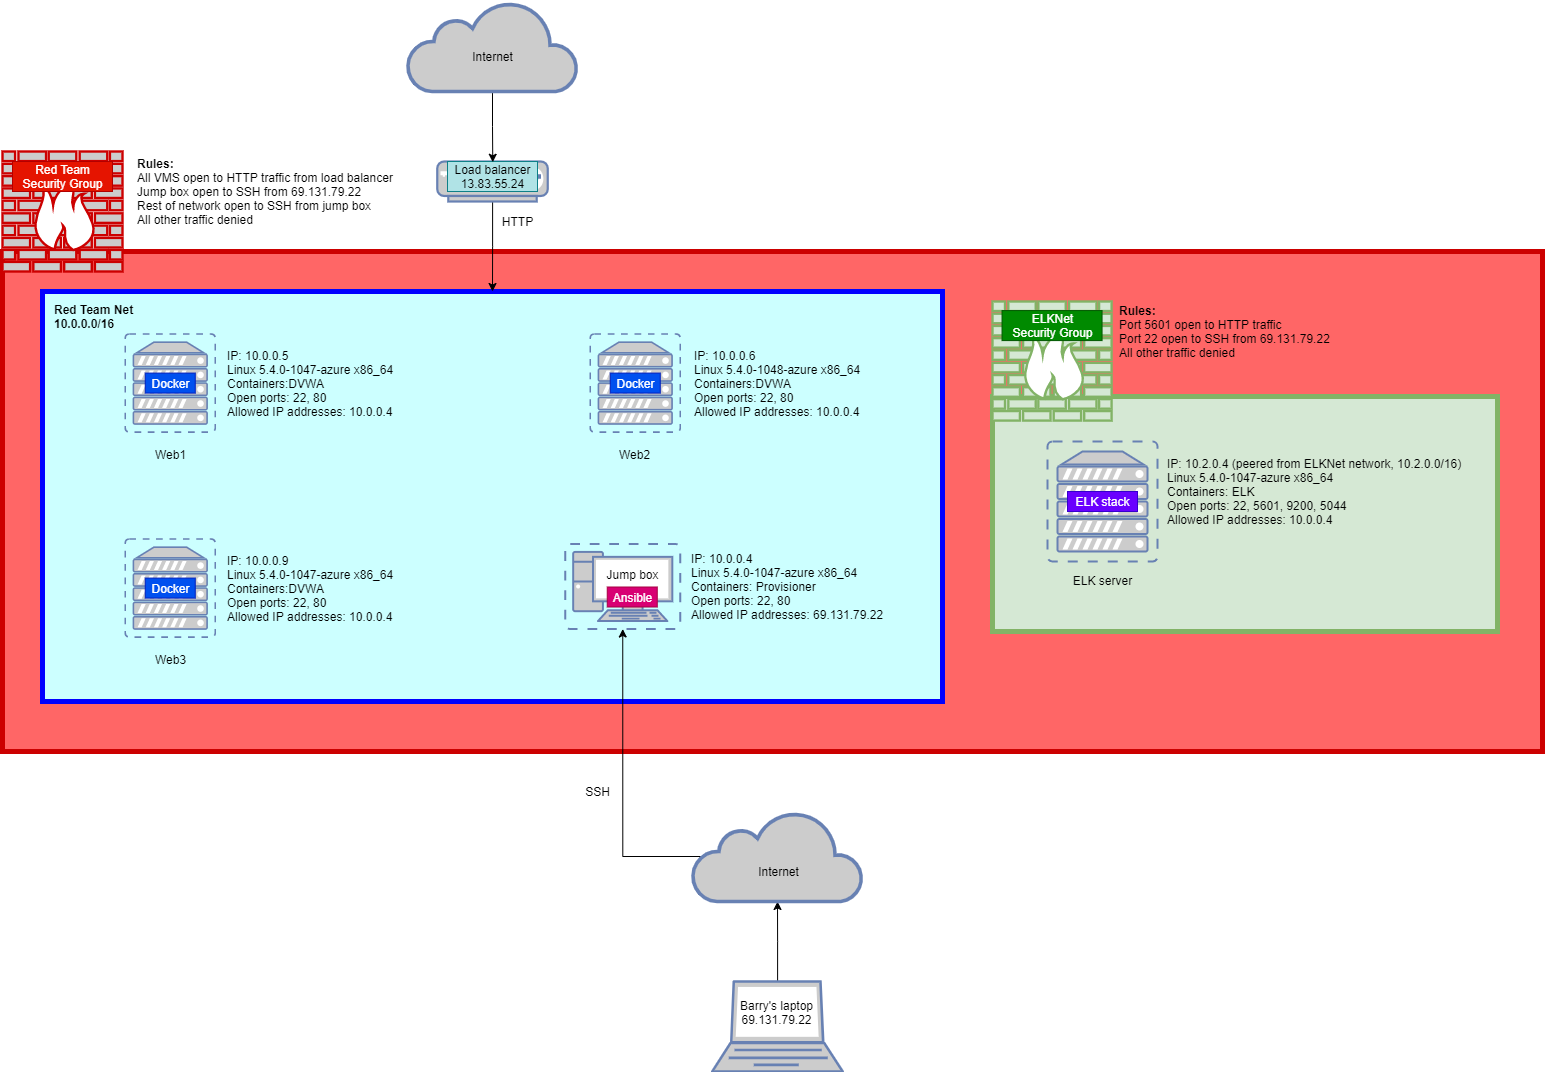

The diagram above was exported from draw.io. Its source (the exported page's mxGraphModel, read from the mxfile embedded in the PNG):
<mxGraphModel dx="1902" dy="1050" grid="1" gridSize="10" guides="1" tooltips="1" connect="1" arrows="1" fold="1" page="1" pageScale="1" pageWidth="850" pageHeight="1100" background="none" math="0" shadow="0">
  <root>
    <mxCell id="0" />
    <mxCell id="1" parent="0" />
    <mxCell id="VONizJ_6XpgAe9kjExQy-17" value="" style="rounded=0;whiteSpace=wrap;html=1;strokeWidth=5;fillColor=#FF6666;strokeColor=#CC0000;" parent="1" vertex="1">
      <mxGeometry x="70" y="270" width="1540" height="500" as="geometry" />
    </mxCell>
    <mxCell id="wBXfKOUpl5hm6nx8bSfd-12" value="" style="rounded=0;whiteSpace=wrap;html=1;fillColor=#d5e8d4;strokeColor=#82b366;strokeWidth=5;" parent="1" vertex="1">
      <mxGeometry x="1060" y="415" width="505" height="235" as="geometry" />
    </mxCell>
    <mxCell id="pZexkabe2DFPbNuWP7-J-26" value="" style="rounded=0;whiteSpace=wrap;html=1;strokeWidth=5;fillColor=#CCFFFF;strokeColor=#0000FF;" parent="1" vertex="1">
      <mxGeometry x="110" y="310" width="900" height="410" as="geometry" />
    </mxCell>
    <mxCell id="wBXfKOUpl5hm6nx8bSfd-5" style="edgeStyle=orthogonalEdgeStyle;rounded=0;orthogonalLoop=1;jettySize=auto;html=1;entryX=0.5;entryY=1;entryDx=0;entryDy=0;entryPerimeter=0;" parent="1" source="7OKiEVmlDulT98egfBO--1" target="VONizJ_6XpgAe9kjExQy-3" edge="1">
      <mxGeometry relative="1" as="geometry" />
    </mxCell>
    <mxCell id="7OKiEVmlDulT98egfBO--1" value="" style="fontColor=#0066CC;verticalAlign=top;verticalLabelPosition=bottom;labelPosition=center;align=center;html=1;outlineConnect=0;fillColor=#CCCCCC;strokeColor=#6881B3;gradientColor=none;gradientDirection=north;strokeWidth=2;shape=mxgraph.networks.laptop;" parent="1" vertex="1">
      <mxGeometry x="779.75" y="1000" width="130.5" height="90" as="geometry" />
    </mxCell>
    <mxCell id="wBXfKOUpl5hm6nx8bSfd-20" style="edgeStyle=orthogonalEdgeStyle;rounded=0;orthogonalLoop=1;jettySize=auto;html=1;entryX=0.5;entryY=0;entryDx=0;entryDy=0;" parent="1" source="7OKiEVmlDulT98egfBO--2" target="pZexkabe2DFPbNuWP7-J-26" edge="1">
      <mxGeometry relative="1" as="geometry" />
    </mxCell>
    <mxCell id="7OKiEVmlDulT98egfBO--2" value="" style="fontColor=#0066CC;verticalAlign=top;verticalLabelPosition=bottom;labelPosition=center;align=center;html=1;outlineConnect=0;fillColor=#CCCCCC;strokeColor=#6881B3;gradientColor=none;gradientDirection=north;strokeWidth=2;shape=mxgraph.networks.load_balancer;" parent="1" vertex="1">
      <mxGeometry x="504.75" y="180" width="110.5" height="40" as="geometry" />
    </mxCell>
    <mxCell id="7OKiEVmlDulT98egfBO--8" value="Web1" style="text;html=1;align=center;verticalAlign=middle;resizable=0;points=[];autosize=1;strokeColor=none;" parent="1" vertex="1">
      <mxGeometry x="212.75" y="462.5" width="50" height="20" as="geometry" />
    </mxCell>
    <mxCell id="7OKiEVmlDulT98egfBO--9" value="Web2" style="text;html=1;align=center;verticalAlign=middle;resizable=0;points=[];autosize=1;strokeColor=none;" parent="1" vertex="1">
      <mxGeometry x="677.25" y="462.5" width="50" height="20" as="geometry" />
    </mxCell>
    <mxCell id="7OKiEVmlDulT98egfBO--10" value="Web3" style="text;html=1;align=center;verticalAlign=middle;resizable=0;points=[];autosize=1;strokeColor=none;" parent="1" vertex="1">
      <mxGeometry x="212.75" y="667.5" width="50" height="20" as="geometry" />
    </mxCell>
    <mxCell id="pZexkabe2DFPbNuWP7-J-1" value="Barry's laptop&lt;br&gt;69.131.79.22" style="text;html=1;align=center;verticalAlign=middle;resizable=0;points=[];autosize=1;strokeColor=none;" parent="1" vertex="1">
      <mxGeometry x="799" y="1016" width="90" height="30" as="geometry" />
    </mxCell>
    <mxCell id="pZexkabe2DFPbNuWP7-J-4" value="" style="group" parent="1" vertex="1" connectable="0">
      <mxGeometry x="632.75" y="562.5" width="115" height="85" as="geometry" />
    </mxCell>
    <mxCell id="7OKiEVmlDulT98egfBO--7" value="" style="fontColor=#0066CC;verticalAlign=top;verticalLabelPosition=bottom;labelPosition=center;align=center;html=1;outlineConnect=0;fillColor=#CCCCCC;strokeColor=#6881B3;gradientColor=none;gradientDirection=north;strokeWidth=2;shape=mxgraph.networks.virtual_pc;" parent="pZexkabe2DFPbNuWP7-J-4" vertex="1">
      <mxGeometry width="115" height="85" as="geometry" />
    </mxCell>
    <mxCell id="7OKiEVmlDulT98egfBO--11" value="Jump box" style="text;html=1;align=center;verticalAlign=middle;resizable=0;points=[];autosize=1;strokeColor=none;" parent="pZexkabe2DFPbNuWP7-J-4" vertex="1">
      <mxGeometry x="32" y="20" width="70" height="20" as="geometry" />
    </mxCell>
    <mxCell id="pZexkabe2DFPbNuWP7-J-17" value="Ansible" style="text;html=1;align=center;verticalAlign=middle;resizable=0;points=[];autosize=1;fillColor=#d80073;strokeColor=#A50040;fontColor=#ffffff;" parent="pZexkabe2DFPbNuWP7-J-4" vertex="1">
      <mxGeometry x="42" y="43" width="50" height="20" as="geometry" />
    </mxCell>
    <mxCell id="pZexkabe2DFPbNuWP7-J-7" value="Load balancer&lt;br&gt;13.83.55.24" style="text;html=1;align=center;verticalAlign=middle;resizable=0;points=[];autosize=1;fillColor=#b0e3e6;strokeColor=#0e8088;" parent="1" vertex="1">
      <mxGeometry x="515" y="180" width="90" height="30" as="geometry" />
    </mxCell>
    <mxCell id="wBXfKOUpl5hm6nx8bSfd-9" style="edgeStyle=orthogonalEdgeStyle;rounded=0;orthogonalLoop=1;jettySize=auto;html=1;entryX=0.503;entryY=0.025;entryDx=0;entryDy=0;entryPerimeter=0;" parent="1" source="pZexkabe2DFPbNuWP7-J-8" target="pZexkabe2DFPbNuWP7-J-7" edge="1">
      <mxGeometry relative="1" as="geometry" />
    </mxCell>
    <mxCell id="pZexkabe2DFPbNuWP7-J-8" value="" style="html=1;outlineConnect=0;fillColor=#CCCCCC;strokeColor=#6881B3;gradientColor=none;gradientDirection=north;strokeWidth=2;shape=mxgraph.networks.cloud;fontColor=#ffffff;" parent="1" vertex="1">
      <mxGeometry x="475" y="20" width="170" height="90" as="geometry" />
    </mxCell>
    <mxCell id="pZexkabe2DFPbNuWP7-J-9" value="Internet" style="text;html=1;align=center;verticalAlign=middle;resizable=0;points=[];autosize=1;strokeColor=none;" parent="1" vertex="1">
      <mxGeometry x="529.5" y="65" width="60" height="20" as="geometry" />
    </mxCell>
    <mxCell id="pZexkabe2DFPbNuWP7-J-11" value="" style="fontColor=#0066CC;verticalAlign=top;verticalLabelPosition=bottom;labelPosition=center;align=center;html=1;outlineConnect=0;fillColor=#CCCCCC;strokeColor=#6881B3;gradientColor=none;gradientDirection=north;strokeWidth=2;shape=mxgraph.networks.virtual_server;" parent="1" vertex="1">
      <mxGeometry x="192.75" y="352.5" width="90" height="98.18" as="geometry" />
    </mxCell>
    <mxCell id="pZexkabe2DFPbNuWP7-J-12" value="" style="fontColor=#0066CC;verticalAlign=top;verticalLabelPosition=bottom;labelPosition=center;align=center;html=1;outlineConnect=0;fillColor=#CCCCCC;strokeColor=#6881B3;gradientColor=none;gradientDirection=north;strokeWidth=2;shape=mxgraph.networks.virtual_server;" parent="1" vertex="1">
      <mxGeometry x="657.75" y="352.5" width="90" height="98.18" as="geometry" />
    </mxCell>
    <mxCell id="pZexkabe2DFPbNuWP7-J-13" value="" style="fontColor=#0066CC;verticalAlign=top;verticalLabelPosition=bottom;labelPosition=center;align=center;html=1;outlineConnect=0;fillColor=#CCCCCC;strokeColor=#6881B3;gradientColor=none;gradientDirection=north;strokeWidth=2;shape=mxgraph.networks.virtual_server;" parent="1" vertex="1">
      <mxGeometry x="192.75" y="557.5" width="90" height="98.18" as="geometry" />
    </mxCell>
    <mxCell id="pZexkabe2DFPbNuWP7-J-14" value="Docker" style="text;html=1;align=center;verticalAlign=middle;resizable=0;points=[];autosize=1;strokeColor=#001DBC;fillColor=#0050ef;fontColor=#ffffff;" parent="1" vertex="1">
      <mxGeometry x="212.75" y="391.59000000000003" width="50" height="20" as="geometry" />
    </mxCell>
    <mxCell id="pZexkabe2DFPbNuWP7-J-15" value="Docker" style="text;html=1;align=center;verticalAlign=middle;resizable=0;points=[];autosize=1;strokeColor=#001DBC;fillColor=#0050ef;fontColor=#ffffff;" parent="1" vertex="1">
      <mxGeometry x="677.75" y="391.59000000000003" width="50" height="20" as="geometry" />
    </mxCell>
    <mxCell id="pZexkabe2DFPbNuWP7-J-16" value="Docker" style="text;html=1;align=center;verticalAlign=middle;resizable=0;points=[];autosize=1;strokeColor=#001DBC;fillColor=#0050ef;fontColor=#ffffff;" parent="1" vertex="1">
      <mxGeometry x="212.75" y="596.59" width="50" height="20" as="geometry" />
    </mxCell>
    <mxCell id="pZexkabe2DFPbNuWP7-J-30" value="&lt;div&gt;&lt;b&gt;Red Team Net&lt;/b&gt;&lt;/div&gt;&lt;b&gt;&lt;div&gt;&lt;b&gt;10.0.0.0/16&lt;/b&gt;&lt;/div&gt;&lt;/b&gt;" style="text;html=1;align=left;verticalAlign=middle;resizable=0;points=[];autosize=1;strokeColor=none;" parent="1" vertex="1">
      <mxGeometry x="120" y="320" width="90" height="30" as="geometry" />
    </mxCell>
    <mxCell id="pZexkabe2DFPbNuWP7-J-42" value="" style="fontColor=#0066CC;verticalAlign=top;verticalLabelPosition=bottom;labelPosition=center;align=center;html=1;outlineConnect=0;fillColor=#CCCCCC;gradientColor=none;gradientDirection=north;strokeWidth=2;shape=mxgraph.networks.firewall;strokeColor=#CC0000;" parent="1" vertex="1">
      <mxGeometry x="70" y="170" width="120" height="120" as="geometry" />
    </mxCell>
    <mxCell id="pZexkabe2DFPbNuWP7-J-44" value="Red Team&lt;br&gt;Security Group" style="text;html=1;align=center;verticalAlign=middle;resizable=0;points=[];autosize=1;strokeColor=#B20000;fillColor=#e51400;fontColor=#ffffff;" parent="1" vertex="1">
      <mxGeometry x="80" y="180" width="100" height="30" as="geometry" />
    </mxCell>
    <mxCell id="NB616zyEIaVchQ2oTmP--1" value="" style="fontColor=#0066CC;verticalAlign=top;verticalLabelPosition=bottom;labelPosition=center;align=center;html=1;outlineConnect=0;fillColor=#CCCCCC;strokeColor=#6881B3;gradientColor=none;gradientDirection=north;strokeWidth=2;shape=mxgraph.networks.virtual_server;" parent="1" vertex="1">
      <mxGeometry x="1115" y="460" width="110" height="120" as="geometry" />
    </mxCell>
    <mxCell id="NB616zyEIaVchQ2oTmP--2" value="ELK stack" style="text;html=1;align=center;verticalAlign=middle;resizable=0;points=[];autosize=1;strokeColor=#3700CC;fillColor=#6a00ff;fontColor=#ffffff;" parent="1" vertex="1">
      <mxGeometry x="1135" y="510" width="70" height="20" as="geometry" />
    </mxCell>
    <mxCell id="wBXfKOUpl5hm6nx8bSfd-25" style="edgeStyle=orthogonalEdgeStyle;rounded=0;orthogonalLoop=1;jettySize=auto;html=1;entryX=0.5;entryY=1;entryDx=0;entryDy=0;entryPerimeter=0;exitX=0.06;exitY=0.5;exitDx=0;exitDy=0;exitPerimeter=0;" parent="1" source="VONizJ_6XpgAe9kjExQy-3" target="7OKiEVmlDulT98egfBO--7" edge="1">
      <mxGeometry relative="1" as="geometry" />
    </mxCell>
    <mxCell id="VONizJ_6XpgAe9kjExQy-3" value="" style="html=1;outlineConnect=0;fillColor=#CCCCCC;strokeColor=#6881B3;gradientColor=none;gradientDirection=north;strokeWidth=2;shape=mxgraph.networks.cloud;fontColor=#ffffff;" parent="1" vertex="1">
      <mxGeometry x="760" y="830" width="170" height="90" as="geometry" />
    </mxCell>
    <mxCell id="VONizJ_6XpgAe9kjExQy-4" value="Internet" style="text;html=1;align=center;verticalAlign=middle;resizable=0;points=[];autosize=1;strokeColor=none;" parent="1" vertex="1">
      <mxGeometry x="815.5" y="880" width="60" height="20" as="geometry" />
    </mxCell>
    <mxCell id="VONizJ_6XpgAe9kjExQy-12" value="&lt;div&gt;&lt;span&gt;IP: 10.0.0.5&lt;/span&gt;&lt;/div&gt;Linux 5.4.0-1047-azure x86_64&lt;div&gt;&lt;span&gt;Containers:DVWA&lt;/span&gt;&lt;br&gt;&lt;/div&gt;&lt;div&gt;Open ports: 22, 80&lt;/div&gt;&lt;div&gt;&lt;span&gt;Allowed IP addresses: 10.0.0.4&lt;/span&gt;&lt;br&gt;&lt;/div&gt;" style="text;html=1;align=left;verticalAlign=middle;resizable=0;points=[];autosize=1;strokeColor=none;" parent="1" vertex="1">
      <mxGeometry x="292.75" y="366.59" width="180" height="70" as="geometry" />
    </mxCell>
    <mxCell id="VONizJ_6XpgAe9kjExQy-13" value="&lt;div&gt;&lt;span&gt;IP: 10.0.0.6&lt;/span&gt;&lt;/div&gt;Linux 5.4.0-1048-azure x86_64&lt;div&gt;&lt;span&gt;Containers:DVWA&lt;/span&gt;&lt;br&gt;&lt;/div&gt;&lt;div&gt;&lt;span&gt;Open ports: 22, 80&lt;/span&gt;&lt;br&gt;&lt;/div&gt;&lt;div&gt;&lt;span&gt;Allowed IP addresses: 10.0.0.4&lt;/span&gt;&lt;/div&gt;" style="text;html=1;align=left;verticalAlign=middle;resizable=0;points=[];autosize=1;strokeColor=none;" parent="1" vertex="1">
      <mxGeometry x="760" y="366.59" width="180" height="70" as="geometry" />
    </mxCell>
    <mxCell id="VONizJ_6XpgAe9kjExQy-14" value="&lt;div&gt;&lt;span&gt;IP: 10.0.0.9&lt;/span&gt;&lt;/div&gt;Linux 5.4.0-1047-azure x86_64&lt;div&gt;&lt;span&gt;Containers:DVWA&lt;/span&gt;&lt;br&gt;&lt;/div&gt;&lt;div&gt;&lt;span&gt;Open ports: 22, 80&lt;/span&gt;&lt;br&gt;&lt;/div&gt;&lt;div&gt;&lt;span&gt;Allowed IP addresses: 10.0.0.4&lt;/span&gt;&lt;br&gt;&lt;/div&gt;" style="text;html=1;align=left;verticalAlign=middle;resizable=0;points=[];autosize=1;strokeColor=none;" parent="1" vertex="1">
      <mxGeometry x="292.75" y="571.5899999999999" width="180" height="70" as="geometry" />
    </mxCell>
    <mxCell id="VONizJ_6XpgAe9kjExQy-18" value="&lt;b&gt;Rules:&lt;br&gt;&lt;/b&gt;All VMS open to HTTP traffic from load balancer&lt;br&gt;Jump box open to SSH from&amp;nbsp;69.131.79.22&lt;br&gt;Rest of network open to SSH from jump box&lt;br&gt;All other traffic denied" style="text;html=1;align=left;verticalAlign=middle;resizable=0;points=[];autosize=1;strokeColor=none;" parent="1" vertex="1">
      <mxGeometry x="202.75" y="170" width="270" height="80" as="geometry" />
    </mxCell>
    <mxCell id="wBXfKOUpl5hm6nx8bSfd-1" value="ELK server" style="text;html=1;align=center;verticalAlign=middle;resizable=0;points=[];autosize=1;strokeColor=none;" parent="1" vertex="1">
      <mxGeometry x="1135" y="589.09" width="70" height="20" as="geometry" />
    </mxCell>
    <mxCell id="wBXfKOUpl5hm6nx8bSfd-2" value="&lt;div&gt;&lt;span&gt;IP: 10.2.0.4 (peered from ELKNet network, 10.2.0.0/16)&lt;/span&gt;&lt;/div&gt;Linux 5.4.0-1047-azure x86_64&lt;div&gt;&lt;span&gt;Containers: ELK&lt;/span&gt;&lt;br&gt;&lt;/div&gt;&lt;div&gt;Open ports: 22, 5601, 9200, 5044&lt;/div&gt;&lt;div&gt;Allowed IP addresses: 10.0.0.4&lt;/div&gt;" style="text;html=1;align=left;verticalAlign=middle;resizable=0;points=[];autosize=1;strokeColor=none;" parent="1" vertex="1">
      <mxGeometry x="1232.5" y="475" width="310" height="70" as="geometry" />
    </mxCell>
    <mxCell id="wBXfKOUpl5hm6nx8bSfd-14" value="" style="verticalAlign=top;verticalLabelPosition=bottom;labelPosition=center;align=center;html=1;outlineConnect=0;fillColor=#d5e8d4;strokeColor=#82b366;gradientDirection=north;strokeWidth=2;shape=mxgraph.networks.firewall;" parent="1" vertex="1">
      <mxGeometry x="1060" y="320" width="119.09" height="119.09" as="geometry" />
    </mxCell>
    <mxCell id="wBXfKOUpl5hm6nx8bSfd-15" value="ELKNet&lt;br&gt;Security Group" style="text;html=1;align=center;verticalAlign=middle;resizable=0;points=[];autosize=1;strokeColor=#005700;fillColor=#008a00;fontColor=#ffffff;" parent="1" vertex="1">
      <mxGeometry x="1069.55" y="329.09000000000003" width="100" height="30" as="geometry" />
    </mxCell>
    <mxCell id="wBXfKOUpl5hm6nx8bSfd-16" value="&lt;b&gt;Rules:&lt;br&gt;&lt;/b&gt;Port 5601 open to HTTP traffic&lt;br&gt;Port 22 open to SSH from&amp;nbsp;69.131.79.22&lt;br&gt;All other traffic denied" style="text;html=1;align=left;verticalAlign=middle;resizable=0;points=[];autosize=1;strokeColor=none;" parent="1" vertex="1">
      <mxGeometry x="1185" y="320" width="230" height="60" as="geometry" />
    </mxCell>
    <mxCell id="wBXfKOUpl5hm6nx8bSfd-17" value="&lt;div&gt;&lt;span&gt;IP: 10.0.0.4&lt;/span&gt;&lt;/div&gt;Linux 5.4.0-1047-azure x86_64&lt;div&gt;&lt;span&gt;Containers: Provisioner&lt;/span&gt;&lt;br&gt;&lt;/div&gt;&lt;div&gt;&lt;span&gt;Open ports: 22, 80&lt;/span&gt;&lt;br&gt;&lt;/div&gt;&lt;div&gt;&lt;span&gt;Allowed IP addresses: 69.131.79.22&lt;/span&gt;&lt;br&gt;&lt;/div&gt;" style="text;html=1;align=left;verticalAlign=middle;resizable=0;points=[];autosize=1;strokeColor=none;" parent="1" vertex="1">
      <mxGeometry x="757.25" y="570" width="210" height="70" as="geometry" />
    </mxCell>
    <mxCell id="wBXfKOUpl5hm6nx8bSfd-19" value="SSH" style="text;html=1;align=center;verticalAlign=middle;resizable=0;points=[];autosize=1;strokeColor=none;" parent="1" vertex="1">
      <mxGeometry x="645" y="800" width="40" height="20" as="geometry" />
    </mxCell>
    <mxCell id="wBXfKOUpl5hm6nx8bSfd-21" value="HTTP" style="text;html=1;align=center;verticalAlign=middle;resizable=0;points=[];autosize=1;strokeColor=none;" parent="1" vertex="1">
      <mxGeometry x="560" y="230" width="50" height="20" as="geometry" />
    </mxCell>
  </root>
</mxGraphModel>